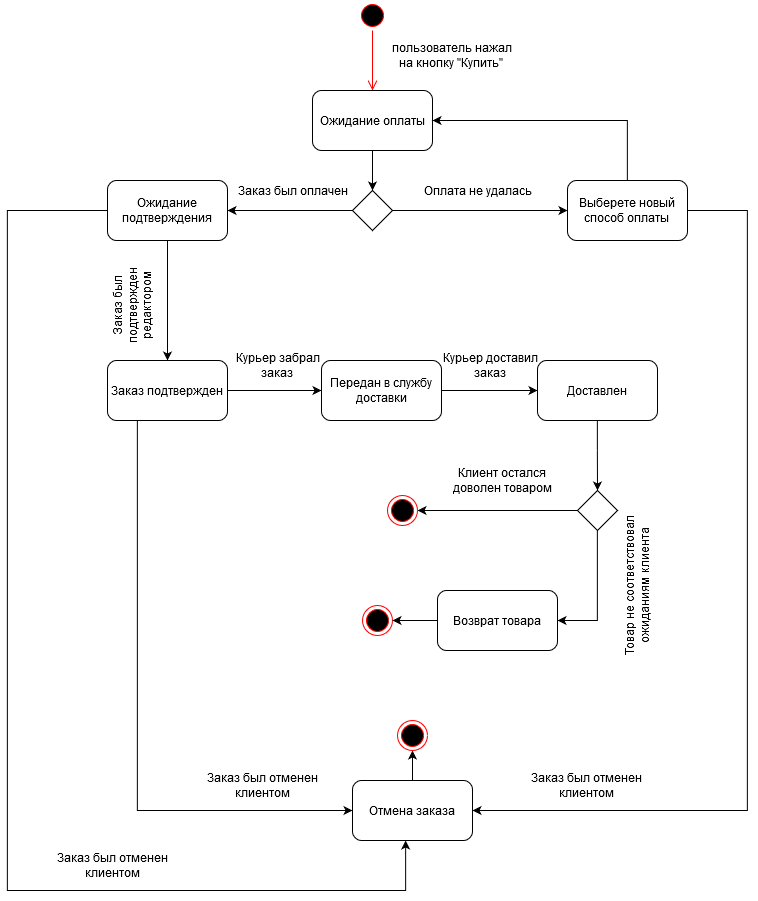

The diagram above was exported from draw.io. Its source (the exported page's mxGraphModel, read from the mxfile embedded in the PNG):
<mxGraphModel dx="5709" dy="2294" grid="1" gridSize="10" guides="1" tooltips="1" connect="1" arrows="1" fold="1" page="1" pageScale="1" pageWidth="827" pageHeight="1169" math="0" shadow="0">
  <root>
    <mxCell id="WIyWlLk6GJQsqaUBKTNV-0" />
    <mxCell id="WIyWlLk6GJQsqaUBKTNV-1" parent="WIyWlLk6GJQsqaUBKTNV-0" />
    <mxCell id="4T5PpKiQ9EUuc0uRk7rf-79" value="" style="ellipse;html=1;shape=startState;fillColor=#000000;strokeColor=#ff0000;" vertex="1" parent="WIyWlLk6GJQsqaUBKTNV-1">
      <mxGeometry x="1090" y="320" width="30" height="30" as="geometry" />
    </mxCell>
    <mxCell id="4T5PpKiQ9EUuc0uRk7rf-80" value="" style="edgeStyle=orthogonalEdgeStyle;html=1;verticalAlign=bottom;endArrow=open;endSize=8;strokeColor=#ff0000;" edge="1" parent="WIyWlLk6GJQsqaUBKTNV-1" source="4T5PpKiQ9EUuc0uRk7rf-79">
      <mxGeometry relative="1" as="geometry">
        <mxPoint x="1105" y="410" as="targetPoint" />
      </mxGeometry>
    </mxCell>
    <mxCell id="4T5PpKiQ9EUuc0uRk7rf-81" style="edgeStyle=orthogonalEdgeStyle;rounded=0;orthogonalLoop=1;jettySize=auto;html=1;" edge="1" parent="WIyWlLk6GJQsqaUBKTNV-1" source="4T5PpKiQ9EUuc0uRk7rf-82">
      <mxGeometry relative="1" as="geometry">
        <mxPoint x="1105" y="510" as="targetPoint" />
      </mxGeometry>
    </mxCell>
    <mxCell id="4T5PpKiQ9EUuc0uRk7rf-82" value="Ожидание оплаты " style="rounded=1;whiteSpace=wrap;html=1;" vertex="1" parent="WIyWlLk6GJQsqaUBKTNV-1">
      <mxGeometry x="1045" y="410" width="120" height="60" as="geometry" />
    </mxCell>
    <mxCell id="4T5PpKiQ9EUuc0uRk7rf-83" value="&lt;div&gt;пользователь нажал&lt;/div&gt;&lt;div&gt;на кнопку &quot;Купить&quot;&lt;br&gt;&lt;/div&gt;" style="text;html=1;align=center;verticalAlign=middle;resizable=0;points=[];autosize=1;" vertex="1" parent="WIyWlLk6GJQsqaUBKTNV-1">
      <mxGeometry x="1114" y="360" width="140" height="30" as="geometry" />
    </mxCell>
    <mxCell id="4T5PpKiQ9EUuc0uRk7rf-84" style="edgeStyle=orthogonalEdgeStyle;rounded=0;orthogonalLoop=1;jettySize=auto;html=1;" edge="1" parent="WIyWlLk6GJQsqaUBKTNV-1" source="4T5PpKiQ9EUuc0uRk7rf-86" target="4T5PpKiQ9EUuc0uRk7rf-89">
      <mxGeometry relative="1" as="geometry">
        <mxPoint x="1030" y="530" as="targetPoint" />
      </mxGeometry>
    </mxCell>
    <mxCell id="4T5PpKiQ9EUuc0uRk7rf-85" style="edgeStyle=orthogonalEdgeStyle;rounded=0;orthogonalLoop=1;jettySize=auto;html=1;" edge="1" parent="WIyWlLk6GJQsqaUBKTNV-1" source="4T5PpKiQ9EUuc0uRk7rf-86" target="4T5PpKiQ9EUuc0uRk7rf-94">
      <mxGeometry relative="1" as="geometry">
        <mxPoint x="1280" y="530" as="targetPoint" />
      </mxGeometry>
    </mxCell>
    <mxCell id="4T5PpKiQ9EUuc0uRk7rf-86" value="" style="rhombus;whiteSpace=wrap;html=1;" vertex="1" parent="WIyWlLk6GJQsqaUBKTNV-1">
      <mxGeometry x="1085" y="510" width="40" height="40" as="geometry" />
    </mxCell>
    <mxCell id="4T5PpKiQ9EUuc0uRk7rf-87" style="edgeStyle=orthogonalEdgeStyle;rounded=0;orthogonalLoop=1;jettySize=auto;html=1;" edge="1" parent="WIyWlLk6GJQsqaUBKTNV-1" source="4T5PpKiQ9EUuc0uRk7rf-89" target="4T5PpKiQ9EUuc0uRk7rf-97">
      <mxGeometry relative="1" as="geometry">
        <mxPoint x="900" y="630" as="targetPoint" />
      </mxGeometry>
    </mxCell>
    <mxCell id="4T5PpKiQ9EUuc0uRk7rf-88" style="edgeStyle=orthogonalEdgeStyle;rounded=0;orthogonalLoop=1;jettySize=auto;html=1;" edge="1" parent="WIyWlLk6GJQsqaUBKTNV-1" source="4T5PpKiQ9EUuc0uRk7rf-89" target="4T5PpKiQ9EUuc0uRk7rf-115">
      <mxGeometry relative="1" as="geometry">
        <mxPoint x="1138" y="1180" as="targetPoint" />
        <Array as="points">
          <mxPoint x="740" y="530" />
          <mxPoint x="740" y="1210" />
          <mxPoint x="1138" y="1210" />
        </Array>
      </mxGeometry>
    </mxCell>
    <mxCell id="4T5PpKiQ9EUuc0uRk7rf-89" value="Ожидание подтверждения" style="rounded=1;whiteSpace=wrap;html=1;" vertex="1" parent="WIyWlLk6GJQsqaUBKTNV-1">
      <mxGeometry x="840" y="500" width="120" height="60" as="geometry" />
    </mxCell>
    <mxCell id="4T5PpKiQ9EUuc0uRk7rf-90" value="Заказ был оплачен" style="text;html=1;align=center;verticalAlign=middle;resizable=0;points=[];autosize=1;" vertex="1" parent="WIyWlLk6GJQsqaUBKTNV-1">
      <mxGeometry x="960" y="500" width="130" height="20" as="geometry" />
    </mxCell>
    <mxCell id="4T5PpKiQ9EUuc0uRk7rf-91" value="Оплата не удалась" style="text;html=1;align=center;verticalAlign=middle;resizable=0;points=[];autosize=1;" vertex="1" parent="WIyWlLk6GJQsqaUBKTNV-1">
      <mxGeometry x="1150" y="500" width="120" height="20" as="geometry" />
    </mxCell>
    <mxCell id="4T5PpKiQ9EUuc0uRk7rf-92" style="edgeStyle=orthogonalEdgeStyle;rounded=0;orthogonalLoop=1;jettySize=auto;html=1;entryX=1;entryY=0.5;entryDx=0;entryDy=0;" edge="1" parent="WIyWlLk6GJQsqaUBKTNV-1" source="4T5PpKiQ9EUuc0uRk7rf-94" target="4T5PpKiQ9EUuc0uRk7rf-82">
      <mxGeometry relative="1" as="geometry">
        <mxPoint x="1340" y="420" as="targetPoint" />
        <Array as="points">
          <mxPoint x="1360" y="440" />
        </Array>
      </mxGeometry>
    </mxCell>
    <mxCell id="4T5PpKiQ9EUuc0uRk7rf-93" style="edgeStyle=orthogonalEdgeStyle;rounded=0;orthogonalLoop=1;jettySize=auto;html=1;entryX=1;entryY=0.5;entryDx=0;entryDy=0;" edge="1" parent="WIyWlLk6GJQsqaUBKTNV-1" source="4T5PpKiQ9EUuc0uRk7rf-94" target="4T5PpKiQ9EUuc0uRk7rf-115">
      <mxGeometry relative="1" as="geometry">
        <mxPoint x="1300" y="1130" as="targetPoint" />
        <Array as="points">
          <mxPoint x="1480" y="530" />
          <mxPoint x="1480" y="1130" />
        </Array>
      </mxGeometry>
    </mxCell>
    <mxCell id="4T5PpKiQ9EUuc0uRk7rf-94" value="&lt;div&gt;Выберете новый&lt;/div&gt;&lt;div&gt;способ оплаты&lt;br&gt;&lt;/div&gt;" style="rounded=1;whiteSpace=wrap;html=1;" vertex="1" parent="WIyWlLk6GJQsqaUBKTNV-1">
      <mxGeometry x="1300" y="500" width="120" height="60" as="geometry" />
    </mxCell>
    <mxCell id="4T5PpKiQ9EUuc0uRk7rf-95" style="edgeStyle=orthogonalEdgeStyle;rounded=0;orthogonalLoop=1;jettySize=auto;html=1;" edge="1" parent="WIyWlLk6GJQsqaUBKTNV-1" source="4T5PpKiQ9EUuc0uRk7rf-97" target="4T5PpKiQ9EUuc0uRk7rf-100">
      <mxGeometry relative="1" as="geometry">
        <mxPoint x="1040" y="710" as="targetPoint" />
      </mxGeometry>
    </mxCell>
    <mxCell id="4T5PpKiQ9EUuc0uRk7rf-96" style="edgeStyle=orthogonalEdgeStyle;rounded=0;orthogonalLoop=1;jettySize=auto;html=1;entryX=0;entryY=0.5;entryDx=0;entryDy=0;" edge="1" parent="WIyWlLk6GJQsqaUBKTNV-1" source="4T5PpKiQ9EUuc0uRk7rf-97" target="4T5PpKiQ9EUuc0uRk7rf-115">
      <mxGeometry relative="1" as="geometry">
        <mxPoint x="1030" y="1130" as="targetPoint" />
        <Array as="points">
          <mxPoint x="870" y="1130" />
        </Array>
      </mxGeometry>
    </mxCell>
    <mxCell id="4T5PpKiQ9EUuc0uRk7rf-97" value="Заказ подтвержден" style="rounded=1;whiteSpace=wrap;html=1;" vertex="1" parent="WIyWlLk6GJQsqaUBKTNV-1">
      <mxGeometry x="840" y="680" width="120" height="60" as="geometry" />
    </mxCell>
    <mxCell id="4T5PpKiQ9EUuc0uRk7rf-98" value="&lt;div&gt;Заказ был &lt;br&gt;&lt;/div&gt;&lt;div&gt;подтвержден &lt;br&gt;&lt;/div&gt;&lt;div&gt;редактором&lt;br&gt;&lt;/div&gt;" style="text;html=1;align=center;verticalAlign=middle;resizable=0;points=[];autosize=1;rotation=-90;" vertex="1" parent="WIyWlLk6GJQsqaUBKTNV-1">
      <mxGeometry x="820" y="600" width="90" height="50" as="geometry" />
    </mxCell>
    <mxCell id="4T5PpKiQ9EUuc0uRk7rf-99" style="edgeStyle=orthogonalEdgeStyle;rounded=0;orthogonalLoop=1;jettySize=auto;html=1;" edge="1" parent="WIyWlLk6GJQsqaUBKTNV-1" source="4T5PpKiQ9EUuc0uRk7rf-100" target="4T5PpKiQ9EUuc0uRk7rf-102">
      <mxGeometry relative="1" as="geometry">
        <mxPoint x="1300" y="710" as="targetPoint" />
      </mxGeometry>
    </mxCell>
    <mxCell id="4T5PpKiQ9EUuc0uRk7rf-100" value="Передан в службу доставки" style="rounded=1;whiteSpace=wrap;html=1;" vertex="1" parent="WIyWlLk6GJQsqaUBKTNV-1">
      <mxGeometry x="1054" y="680" width="120" height="60" as="geometry" />
    </mxCell>
    <mxCell id="4T5PpKiQ9EUuc0uRk7rf-101" style="edgeStyle=orthogonalEdgeStyle;rounded=0;orthogonalLoop=1;jettySize=auto;html=1;entryX=0.5;entryY=0;entryDx=0;entryDy=0;" edge="1" parent="WIyWlLk6GJQsqaUBKTNV-1" source="4T5PpKiQ9EUuc0uRk7rf-102" target="4T5PpKiQ9EUuc0uRk7rf-105">
      <mxGeometry relative="1" as="geometry">
        <mxPoint x="1330" y="820" as="targetPoint" />
        <Array as="points">
          <mxPoint x="1330" y="770" />
          <mxPoint x="1330" y="770" />
        </Array>
      </mxGeometry>
    </mxCell>
    <mxCell id="4T5PpKiQ9EUuc0uRk7rf-102" value="Доставлен" style="rounded=1;whiteSpace=wrap;html=1;" vertex="1" parent="WIyWlLk6GJQsqaUBKTNV-1">
      <mxGeometry x="1270" y="680" width="120" height="60" as="geometry" />
    </mxCell>
    <mxCell id="4T5PpKiQ9EUuc0uRk7rf-103" style="edgeStyle=orthogonalEdgeStyle;rounded=0;orthogonalLoop=1;jettySize=auto;html=1;entryX=1;entryY=0.5;entryDx=0;entryDy=0;" edge="1" parent="WIyWlLk6GJQsqaUBKTNV-1" source="4T5PpKiQ9EUuc0uRk7rf-105" target="4T5PpKiQ9EUuc0uRk7rf-108">
      <mxGeometry relative="1" as="geometry">
        <mxPoint x="1180" y="825" as="targetPoint" />
      </mxGeometry>
    </mxCell>
    <mxCell id="4T5PpKiQ9EUuc0uRk7rf-104" style="edgeStyle=orthogonalEdgeStyle;rounded=0;orthogonalLoop=1;jettySize=auto;html=1;" edge="1" parent="WIyWlLk6GJQsqaUBKTNV-1" source="4T5PpKiQ9EUuc0uRk7rf-105" target="4T5PpKiQ9EUuc0uRk7rf-107">
      <mxGeometry relative="1" as="geometry">
        <mxPoint x="1330" y="945" as="targetPoint" />
        <Array as="points">
          <mxPoint x="1330" y="940" />
        </Array>
      </mxGeometry>
    </mxCell>
    <mxCell id="4T5PpKiQ9EUuc0uRk7rf-105" value="" style="rhombus;whiteSpace=wrap;html=1;" vertex="1" parent="WIyWlLk6GJQsqaUBKTNV-1">
      <mxGeometry x="1310" y="810" width="40" height="40" as="geometry" />
    </mxCell>
    <mxCell id="4T5PpKiQ9EUuc0uRk7rf-106" style="edgeStyle=orthogonalEdgeStyle;rounded=0;orthogonalLoop=1;jettySize=auto;html=1;entryX=1;entryY=0.5;entryDx=0;entryDy=0;" edge="1" parent="WIyWlLk6GJQsqaUBKTNV-1" source="4T5PpKiQ9EUuc0uRk7rf-107" target="4T5PpKiQ9EUuc0uRk7rf-109">
      <mxGeometry relative="1" as="geometry" />
    </mxCell>
    <mxCell id="4T5PpKiQ9EUuc0uRk7rf-107" value="Возврат товара" style="rounded=1;whiteSpace=wrap;html=1;" vertex="1" parent="WIyWlLk6GJQsqaUBKTNV-1">
      <mxGeometry x="1170" y="910" width="120" height="60" as="geometry" />
    </mxCell>
    <mxCell id="4T5PpKiQ9EUuc0uRk7rf-108" value="" style="ellipse;html=1;shape=endState;fillColor=#000000;strokeColor=#ff0000;" vertex="1" parent="WIyWlLk6GJQsqaUBKTNV-1">
      <mxGeometry x="1120" y="815" width="30" height="30" as="geometry" />
    </mxCell>
    <mxCell id="4T5PpKiQ9EUuc0uRk7rf-109" value="" style="ellipse;html=1;shape=endState;fillColor=#000000;strokeColor=#ff0000;" vertex="1" parent="WIyWlLk6GJQsqaUBKTNV-1">
      <mxGeometry x="1095" y="925" width="30" height="30" as="geometry" />
    </mxCell>
    <mxCell id="4T5PpKiQ9EUuc0uRk7rf-110" value="&lt;div&gt;Курьер забрал&lt;/div&gt;&lt;div&gt;заказ&lt;br&gt;&lt;/div&gt;" style="text;html=1;align=center;verticalAlign=middle;resizable=0;points=[];autosize=1;" vertex="1" parent="WIyWlLk6GJQsqaUBKTNV-1">
      <mxGeometry x="960" y="670" width="100" height="30" as="geometry" />
    </mxCell>
    <mxCell id="4T5PpKiQ9EUuc0uRk7rf-111" value="&lt;div&gt;Курьер доставил&lt;/div&gt;&lt;div&gt;заказ&lt;br&gt;&lt;/div&gt;" style="text;html=1;align=center;verticalAlign=middle;resizable=0;points=[];autosize=1;" vertex="1" parent="WIyWlLk6GJQsqaUBKTNV-1">
      <mxGeometry x="1168" y="670" width="110" height="30" as="geometry" />
    </mxCell>
    <mxCell id="4T5PpKiQ9EUuc0uRk7rf-112" value="&lt;div&gt;Клиент остался &lt;br&gt;&lt;/div&gt;&lt;div&gt;доволен товаром&lt;/div&gt;" style="text;html=1;align=center;verticalAlign=middle;resizable=0;points=[];autosize=1;" vertex="1" parent="WIyWlLk6GJQsqaUBKTNV-1">
      <mxGeometry x="1180" y="785" width="110" height="30" as="geometry" />
    </mxCell>
    <mxCell id="4T5PpKiQ9EUuc0uRk7rf-113" value="&lt;div&gt;Товар не соответствовал&lt;/div&gt;&lt;div&gt; ожиданиям клиента&lt;/div&gt;" style="text;html=1;align=center;verticalAlign=middle;resizable=0;points=[];autosize=1;rotation=-90;" vertex="1" parent="WIyWlLk6GJQsqaUBKTNV-1">
      <mxGeometry x="1290" y="890" width="160" height="30" as="geometry" />
    </mxCell>
    <mxCell id="4T5PpKiQ9EUuc0uRk7rf-114" style="edgeStyle=orthogonalEdgeStyle;rounded=0;orthogonalLoop=1;jettySize=auto;html=1;" edge="1" parent="WIyWlLk6GJQsqaUBKTNV-1" source="4T5PpKiQ9EUuc0uRk7rf-115">
      <mxGeometry relative="1" as="geometry">
        <mxPoint x="1145" y="1070" as="targetPoint" />
      </mxGeometry>
    </mxCell>
    <mxCell id="4T5PpKiQ9EUuc0uRk7rf-115" value="Отмена заказа" style="rounded=1;whiteSpace=wrap;html=1;" vertex="1" parent="WIyWlLk6GJQsqaUBKTNV-1">
      <mxGeometry x="1085" y="1100" width="120" height="60" as="geometry" />
    </mxCell>
    <mxCell id="4T5PpKiQ9EUuc0uRk7rf-116" value="&lt;div&gt;Заказ был отменен &lt;br&gt;&lt;/div&gt;&lt;div&gt;клиентом&lt;/div&gt;" style="text;html=1;align=center;verticalAlign=middle;resizable=0;points=[];autosize=1;" vertex="1" parent="WIyWlLk6GJQsqaUBKTNV-1">
      <mxGeometry x="930" y="1090" width="130" height="30" as="geometry" />
    </mxCell>
    <mxCell id="4T5PpKiQ9EUuc0uRk7rf-117" value="&lt;div&gt;Заказ был отменен &lt;br&gt;&lt;/div&gt;&lt;div&gt;клиентом&lt;/div&gt;" style="text;html=1;align=center;verticalAlign=middle;resizable=0;points=[];autosize=1;" vertex="1" parent="WIyWlLk6GJQsqaUBKTNV-1">
      <mxGeometry x="1254" y="1090" width="130" height="30" as="geometry" />
    </mxCell>
    <mxCell id="4T5PpKiQ9EUuc0uRk7rf-118" value="&lt;div&gt;Заказ был отменен &lt;br&gt;&lt;/div&gt;&lt;div&gt;клиентом&lt;/div&gt;" style="text;html=1;align=center;verticalAlign=middle;resizable=0;points=[];autosize=1;" vertex="1" parent="WIyWlLk6GJQsqaUBKTNV-1">
      <mxGeometry x="780" y="1170" width="130" height="30" as="geometry" />
    </mxCell>
    <mxCell id="4T5PpKiQ9EUuc0uRk7rf-119" value="" style="ellipse;html=1;shape=endState;fillColor=#000000;strokeColor=#ff0000;" vertex="1" parent="WIyWlLk6GJQsqaUBKTNV-1">
      <mxGeometry x="1130" y="1040" width="30" height="30" as="geometry" />
    </mxCell>
  </root>
</mxGraphModel>